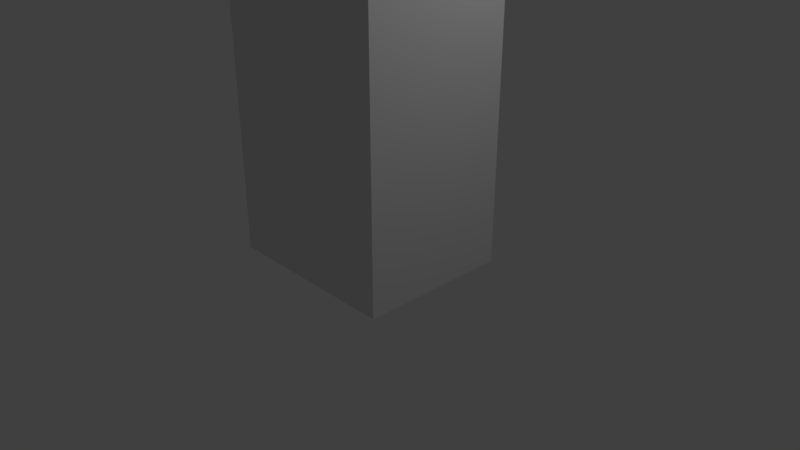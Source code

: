 # Source: speak.blend  (saved by Blender 2.79.0; exported with 4.5.12 LTS)
import bpy
from mathutils import Matrix  # noqa: F401  (used for matrix-valued properties, if any)

bpy.ops.wm.read_factory_settings(use_empty=True)
scene = bpy.context.scene
scene.name = 'Scene'

# ---- collections
col_collection_1 = bpy.data.collections.new('Collection 1'); scene.collection.children.link(col_collection_1)

# ---- materials (node trees are filled in below, after node groups)
mat_material = bpy.data.materials.new('Material')
mat_material.alpha_threshold = 0.0
mat_material.use_transparent_shadow = False
mat_material.roughness = 0.5
mat_material.line_color = (0.0, 0.0, 0.0, 1.0)

# ---- material node trees

# ---- world
world_world = bpy.data.worlds.new('World'); scene.world = world_world
world_world.color = (0.05088, 0.05088, 0.05088)
world_world.use_sun_shadow = False
world_world.sun_shadow_jitter_overblur = 0.0
world_world.cycles.sampling_method = 'MANUAL'

# ---- cameras
cam_camera = bpy.data.cameras.new('Camera')
cam_camera.clip_end = 100.0
cam_camera.lens = 35.0
cam_camera.sensor_width = 32.0
cam_camera.sensor_height = 18.0
cam_camera.ortho_scale = 7.314
cam_camera.dof.focus_distance = 0.0
cam_camera.dof.aperture_fstop = 128.0

# ---- lights
light_lamp = bpy.data.lights.new('Lamp', 'POINT')
light_lamp.transmission_factor = 0.0
light_lamp.cutoff_distance = 30.0
light_lamp.energy = 100.0
light_lamp.shadow_buffer_clip_start = 1.001
light_lamp.shadow_soft_size = 0.1
light_lamp.shadow_maximum_resolution = 0.006
light_lamp.use_absolute_resolution = True

# ---- meshes
me_cylinder_001 = bpy.data.meshes.new('Cylinder.001')
me_cylinder_001.from_pydata([(0.0, 1.0, -1.0), (0.0, 1.0, 1.0), (0.1951, 0.9808, -1.0), (0.1951, 0.9808, 1.0), (0.3827, 0.9239, -1.0), (0.3827, 0.9239, 1.0), (0.5556, 0.8315, -1.0), (0.5556, 0.8315, 1.0), (0.7071, 0.7071, -1.0), (0.7071, 0.7071, 1.0), (0.8315, 0.5556, -1.0), (0.8315, 0.5556, 1.0), (0.9239, 0.3827, -1.0), (0.9239, 0.3827, 1.0), (0.9808, 0.1951, -1.0), (0.9808, 0.1951, 1.0), (1.0, 7.55e-08, -1.0), (1.0, 7.55e-08, 1.0), (0.9808, -0.1951, -1.0), (0.9808, -0.1951, 1.0), (0.9239, -0.3827, -1.0), (0.9239, -0.3827, 1.0), (0.8315, -0.5556, -1.0), (0.8315, -0.5556, 1.0), (0.7071, -0.7071, -1.0), (0.7071, -0.7071, 1.0), (0.5556, -0.8315, -1.0), (0.5556, -0.8315, 1.0), (0.3827, -0.9239, -1.0), (0.3827, -0.9239, 1.0), (0.1951, -0.9808, -1.0), (0.1951, -0.9808, 1.0), (-3.258e-07, -1.0, -1.0), (-3.258e-07, -1.0, 1.0), (-0.1951, -0.9808, -1.0), (-0.1951, -0.9808, 1.0), (-0.3827, -0.9239, -1.0), (-0.3827, -0.9239, 1.0), (-0.5556, -0.8315, -1.0), (-0.5556, -0.8315, 1.0), (-0.7071, -0.7071, -1.0), (-0.7071, -0.7071, 1.0), (-0.8315, -0.5556, -1.0), (-0.8315, -0.5556, 1.0), (-0.9239, -0.3827, -1.0), (-0.9239, -0.3827, 1.0), (-0.9808, -0.1951, -1.0), (-0.9808, -0.1951, 1.0), (-1.0, 9.656e-07, -1.0), (-1.0, 9.656e-07, 1.0), (-0.9808, 0.1951, -1.0), (-0.9808, 0.1951, 1.0), (-0.9239, 0.3827, -1.0), (-0.9239, 0.3827, 1.0), (-0.8315, 0.5556, -1.0), (-0.8315, 0.5556, 1.0), (-0.7071, 0.7071, -1.0), (-0.7071, 0.7071, 1.0), (-0.5556, 0.8315, -1.0), (-0.5556, 0.8315, 1.0), (-0.3827, 0.9239, -1.0), (-0.3827, 0.9239, 1.0), (-0.1951, 0.9808, -1.0), (-0.1951, 0.9808, 1.0)], [], [(0, 1, 3, 2), (2, 3, 5, 4), (4, 5, 7, 6), (6, 7, 9, 8), (8, 9, 11, 10), (10, 11, 13, 12), (12, 13, 15, 14), (14, 15, 17, 16), (16, 17, 19, 18), (18, 19, 21, 20), (20, 21, 23, 22), (22, 23, 25, 24), (24, 25, 27, 26), (26, 27, 29, 28), (28, 29, 31, 30), (30, 31, 33, 32), (32, 33, 35, 34), (34, 35, 37, 36), (36, 37, 39, 38), (38, 39, 41, 40), (40, 41, 43, 42), (42, 43, 45, 44), (44, 45, 47, 46), (46, 47, 49, 48), (48, 49, 51, 50), (50, 51, 53, 52), (52, 53, 55, 54), (54, 55, 57, 56), (56, 57, 59, 58), (58, 59, 61, 60), (3, 1, 63, 61, 59, 57, 55, 53, 51, 49, 47, 45, 43, 41, 39, 37, 35, 33, 31, 29, 27, 25, 23, 21, 19, 17, 15, 13, 11, 9, 7, 5), (60, 61, 63, 62), (62, 63, 1, 0), (0, 2, 4, 6, 8, 10, 12, 14, 16, 18, 20, 22, 24, 26, 28, 30, 32, 34, 36, 38, 40, 42, 44, 46, 48, 50, 52, 54, 56, 58, 60, 62)])
me_cylinder_001.use_remesh_preserve_volume = False
me_cylinder_001.use_remesh_preserve_attributes = False
me_cylinder_001.use_mirror_vertex_groups = False
me_cylinder_001.update()
me_cylinder = bpy.data.meshes.new('Cylinder')
me_cylinder.from_pydata([(0.0, 1.0, -1.0), (0.0, 1.0, 1.0), (0.1951, 0.9808, -1.0), (0.1951, 0.9808, 1.0), (0.3827, 0.9239, -1.0), (0.3827, 0.9239, 1.0), (0.5556, 0.8315, -1.0), (0.5556, 0.8315, 1.0), (0.7071, 0.7071, -1.0), (0.7071, 0.7071, 1.0), (0.8315, 0.5556, -1.0), (0.8315, 0.5556, 1.0), (0.9239, 0.3827, -1.0), (0.9239, 0.3827, 1.0), (0.9808, 0.1951, -1.0), (0.9808, 0.1951, 1.0), (1.0, 7.55e-08, -1.0), (1.0, 7.55e-08, 1.0), (0.9808, -0.1951, -1.0), (0.9808, -0.1951, 1.0), (0.9239, -0.3827, -1.0), (0.9239, -0.3827, 1.0), (0.8315, -0.5556, -1.0), (0.8315, -0.5556, 1.0), (0.7071, -0.7071, -1.0), (0.7071, -0.7071, 1.0), (0.5556, -0.8315, -1.0), (0.5556, -0.8315, 1.0), (0.3827, -0.9239, -1.0), (0.3827, -0.9239, 1.0), (0.1951, -0.9808, -1.0), (0.1951, -0.9808, 1.0), (-3.258e-07, -1.0, -1.0), (-3.258e-07, -1.0, 1.0), (-0.1951, -0.9808, -1.0), (-0.1951, -0.9808, 1.0), (-0.3827, -0.9239, -1.0), (-0.3827, -0.9239, 1.0), (-0.5556, -0.8315, -1.0), (-0.5556, -0.8315, 1.0), (-0.7071, -0.7071, -1.0), (-0.7071, -0.7071, 1.0), (-0.8315, -0.5556, -1.0), (-0.8315, -0.5556, 1.0), (-0.9239, -0.3827, -1.0), (-0.9239, -0.3827, 1.0), (-0.9808, -0.1951, -1.0), (-0.9808, -0.1951, 1.0), (-1.0, 9.656e-07, -1.0), (-1.0, 9.656e-07, 1.0), (-0.9808, 0.1951, -1.0), (-0.9808, 0.1951, 1.0), (-0.9239, 0.3827, -1.0), (-0.9239, 0.3827, 1.0), (-0.8315, 0.5556, -1.0), (-0.8315, 0.5556, 1.0), (-0.7071, 0.7071, -1.0), (-0.7071, 0.7071, 1.0), (-0.5556, 0.8315, -1.0), (-0.5556, 0.8315, 1.0), (-0.3827, 0.9239, -1.0), (-0.3827, 0.9239, 1.0), (-0.1951, 0.9808, -1.0), (-0.1951, 0.9808, 1.0)], [], [(0, 1, 3, 2), (2, 3, 5, 4), (4, 5, 7, 6), (6, 7, 9, 8), (8, 9, 11, 10), (10, 11, 13, 12), (12, 13, 15, 14), (14, 15, 17, 16), (16, 17, 19, 18), (18, 19, 21, 20), (20, 21, 23, 22), (22, 23, 25, 24), (24, 25, 27, 26), (26, 27, 29, 28), (28, 29, 31, 30), (30, 31, 33, 32), (32, 33, 35, 34), (34, 35, 37, 36), (36, 37, 39, 38), (38, 39, 41, 40), (40, 41, 43, 42), (42, 43, 45, 44), (44, 45, 47, 46), (46, 47, 49, 48), (48, 49, 51, 50), (50, 51, 53, 52), (52, 53, 55, 54), (54, 55, 57, 56), (56, 57, 59, 58), (58, 59, 61, 60), (3, 1, 63, 61, 59, 57, 55, 53, 51, 49, 47, 45, 43, 41, 39, 37, 35, 33, 31, 29, 27, 25, 23, 21, 19, 17, 15, 13, 11, 9, 7, 5), (60, 61, 63, 62), (62, 63, 1, 0), (0, 2, 4, 6, 8, 10, 12, 14, 16, 18, 20, 22, 24, 26, 28, 30, 32, 34, 36, 38, 40, 42, 44, 46, 48, 50, 52, 54, 56, 58, 60, 62)])
me_cylinder.use_remesh_preserve_volume = False
me_cylinder.use_remesh_preserve_attributes = False
me_cylinder.use_mirror_vertex_groups = False
me_cylinder.update()
me_cube = bpy.data.meshes.new('Cube')
me_cube.from_pydata([(1.0, 1.0, -1.0), (1.0, -1.0, -1.0), (-1.0, -1.0, -1.0), (-1.0, 1.0, -1.0), (1.0, 1.0, 1.0), (1.0, -1.0, 1.0), (-1.0, -1.0, 1.0), (-1.0, 1.0, 1.0)], [], [(0, 1, 2, 3), (4, 7, 6, 5), (0, 4, 5, 1), (1, 5, 6, 2), (2, 6, 7, 3), (4, 0, 3, 7)])
me_cube.materials.append(mat_material)
me_cube.use_remesh_preserve_volume = False
me_cube.use_remesh_preserve_attributes = False
me_cube.use_mirror_vertex_groups = False
me_cube.update()

# ---- objects
ob_cylinder_001 = bpy.data.objects.new('Cylinder.001', me_cylinder_001)
ob_cylinder = bpy.data.objects.new('Cylinder', me_cylinder)
ob_cube = bpy.data.objects.new('Cube', me_cube)
ob_lamp = bpy.data.objects.new('Lamp', light_lamp)
ob_camera = bpy.data.objects.new('Camera', cam_camera)

# ---- transforms, parenting, visibility, modifiers, constraints
ob_cylinder_001.location = (-0.5, 0.6, 3.2)
ob_cylinder_001.rotation_euler = (1.571, -0.0, 0.0)
ob_cylinder_001.scale = (0.5, 0.5, 0.5)
ob_cylinder_001.lineart.crease_threshold = 0.0
ob_cylinder.location = (0.0, 0.1, 1.3)
ob_cylinder.rotation_euler = (1.571, -0.0, 0.0)
ob_cylinder.lineart.crease_threshold = 0.0
ob_cube.location = (0.0, 0.0, 2.0)
ob_cube.scale = (1.2, 1.0, 2.0)
ob_cube.lock_rotations_4d = False
ob_cube.empty_display_type = 'ARROWS'
ob_cube.lineart.crease_threshold = 0.0
ob_lamp.location = (4.076, 1.005, 5.904)
ob_lamp.rotation_euler = (0.6503, 0.05522, 1.866)
ob_lamp.lock_rotations_4d = False
ob_lamp.empty_display_type = 'ARROWS'
ob_lamp.color = (0.0, 0.0, 0.0, 0.0)
ob_lamp.lineart.crease_threshold = 0.0
ob_camera.location = (7.481, -6.508, 5.344)
ob_camera.rotation_euler = (1.109, 0.0, 0.8149)
ob_camera.lock_rotations_4d = False
ob_camera.empty_display_type = 'ARROWS'
ob_camera.color = (0.0, 0.0, 0.0, 0.0)
ob_camera.display_type = 'WIRE'
ob_camera.lineart.crease_threshold = 0.0

# ---- collection membership
col_collection_1.objects.link(ob_cylinder_001)
col_collection_1.objects.link(ob_cylinder)
col_collection_1.objects.link(ob_cube)
col_collection_1.objects.link(ob_lamp)
col_collection_1.objects.link(ob_camera)

# ---- scene / render settings (as saved in the file)
scene.camera = ob_camera
scene.frame_start = 1; scene.frame_end = 250; scene.frame_set(0)
scene.render.engine = 'BLENDER_EEVEE_NEXT'
scene.render.resolution_percentage = 50
scene.render.dither_intensity = 0.0
scene.cycles.use_denoising = False
scene.cycles.samples = 128
scene.cycles.sampling_pattern = 'TABULATED_SOBOL'
scene.cycles.use_adaptive_sampling = False
scene.cycles.use_light_tree = False
scene.cycles.blur_glossy = 0.0
scene.cycles.sample_clamp_indirect = 0.0
scene.view_settings.view_transform = 'Standard'
bpy.context.view_layer.update()
